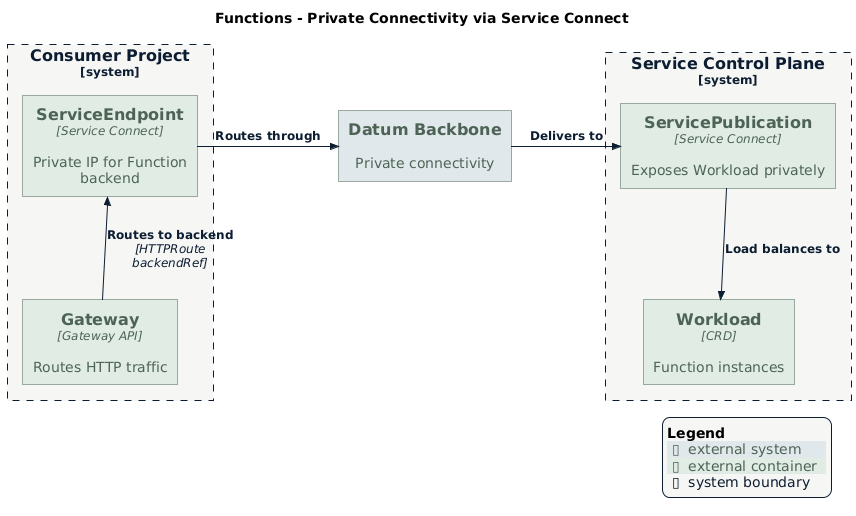

The diagram above was rendered by PlantUML. Its source (embedded in the PNG):
@startuml architecture-service-connect
!$NEW_C4_STYLE = 1
!include https://raw.githubusercontent.com/plantuml-stdlib/C4-PlantUML/master/C4_Container.puml
!include ../../datum-theme.puml

title Functions - Private Connectivity via Service Connect

System_Boundary(consumer_project, "Consumer Project") {
    Container_Ext(gateway, "Gateway", "Gateway API", "Routes HTTP traffic")
    Container_Ext(service_endpoint, "ServiceEndpoint", "Service Connect", "Private IP for Function backend")
}

System_Boundary(provider_cp, "Service Control Plane") {
    Container_Ext(service_publication, "ServicePublication", "Service Connect", "Exposes Workload privately")
    Container_Ext(workload, "Workload", "CRD", "Function instances")
}

System_Ext(backbone, "Datum Backbone", "Private connectivity")

Rel_U(gateway, service_endpoint, "Routes to backend", "HTTPRoute backendRef")
Rel_R(service_endpoint, backbone, "Routes through")
Rel_R(backbone, service_publication, "Delivers to")
Rel_D(service_publication, workload, "Load balances to")

SHOW_LEGEND()
@enduml